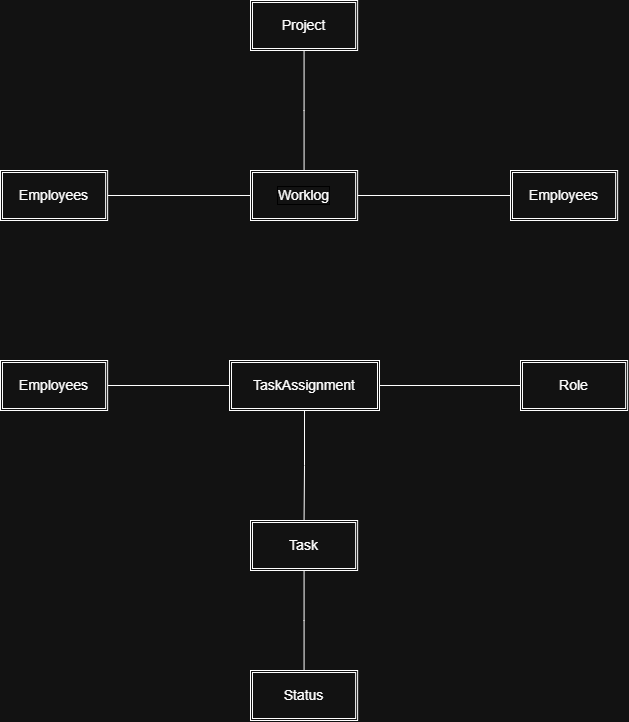

The diagram above was exported from draw.io. Its source (the exported page's mxGraphModel, read from the mxfile embedded in the PNG):
<mxGraphModel dx="1178" dy="658" grid="1" gridSize="10" guides="1" tooltips="1" connect="1" arrows="1" fold="1" page="1" pageScale="1" pageWidth="827" pageHeight="1169" math="0" shadow="0">
  <root>
    <mxCell id="0" />
    <mxCell id="1" parent="0" />
    <mxCell id="gZrHTjf4dK6aL6bGycZU-1" parent="1" style="shape=ext;double=1;rounded=0;whiteSpace=wrap;html=1;strokeWidth=1;fontSize=14;" value="Project" vertex="1">
      <mxGeometry height="50" width="107.14" x="360" y="30" as="geometry" />
    </mxCell>
    <mxCell id="gZrHTjf4dK6aL6bGycZU-21" edge="1" parent="1" source="gZrHTjf4dK6aL6bGycZU-3" style="edgeStyle=orthogonalEdgeStyle;rounded=0;orthogonalLoop=1;jettySize=auto;html=1;entryX=0.5;entryY=1;entryDx=0;entryDy=0;startArrow=none;startFill=0;endArrow=none;endFill=0;" target="gZrHTjf4dK6aL6bGycZU-1">
      <mxGeometry relative="1" as="geometry" />
    </mxCell>
    <mxCell id="gZrHTjf4dK6aL6bGycZU-3" parent="1" style="shape=ext;double=1;rounded=0;whiteSpace=wrap;html=1;strokeWidth=1;fontSize=14;labelBorderColor=light-dark(#000000,#000000);" value="Worklog" vertex="1">
      <mxGeometry height="50" width="107.14" x="360" y="200" as="geometry" />
    </mxCell>
    <mxCell id="gZrHTjf4dK6aL6bGycZU-7" edge="1" parent="1" source="gZrHTjf4dK6aL6bGycZU-5" style="edgeStyle=orthogonalEdgeStyle;rounded=0;orthogonalLoop=1;jettySize=auto;html=1;entryX=0;entryY=0.5;entryDx=0;entryDy=0;endArrow=none;endFill=0;" target="gZrHTjf4dK6aL6bGycZU-3">
      <mxGeometry relative="1" as="geometry" />
    </mxCell>
    <mxCell id="gZrHTjf4dK6aL6bGycZU-5" parent="1" style="shape=ext;double=1;rounded=0;whiteSpace=wrap;html=1;strokeWidth=1;fontSize=14;" value="Employees" vertex="1">
      <mxGeometry height="50" width="107.14" x="110" y="200" as="geometry" />
    </mxCell>
    <mxCell id="gZrHTjf4dK6aL6bGycZU-10" edge="1" parent="1" source="gZrHTjf4dK6aL6bGycZU-8" style="edgeStyle=orthogonalEdgeStyle;rounded=0;orthogonalLoop=1;jettySize=auto;html=1;entryX=1;entryY=0.5;entryDx=0;entryDy=0;endArrow=none;endFill=0;" target="gZrHTjf4dK6aL6bGycZU-3">
      <mxGeometry relative="1" as="geometry" />
    </mxCell>
    <mxCell id="gZrHTjf4dK6aL6bGycZU-8" parent="1" style="shape=ext;double=1;rounded=0;whiteSpace=wrap;html=1;strokeWidth=1;fontSize=14;" value="Employees" vertex="1">
      <mxGeometry height="50" width="107.14" x="620" y="200" as="geometry" />
    </mxCell>
    <mxCell id="gZrHTjf4dK6aL6bGycZU-17" edge="1" parent="1" source="gZrHTjf4dK6aL6bGycZU-11" style="edgeStyle=orthogonalEdgeStyle;rounded=0;orthogonalLoop=1;jettySize=auto;html=1;entryX=0.5;entryY=0;entryDx=0;entryDy=0;endArrow=none;endFill=0;" target="gZrHTjf4dK6aL6bGycZU-16">
      <mxGeometry relative="1" as="geometry" />
    </mxCell>
    <mxCell id="gZrHTjf4dK6aL6bGycZU-11" parent="1" style="shape=ext;double=1;rounded=0;whiteSpace=wrap;html=1;strokeWidth=1;fontSize=14;" value="TaskAssignment" vertex="1">
      <mxGeometry height="50" width="150" x="339" y="390" as="geometry" />
    </mxCell>
    <mxCell id="gZrHTjf4dK6aL6bGycZU-13" edge="1" parent="1" source="gZrHTjf4dK6aL6bGycZU-12" style="edgeStyle=orthogonalEdgeStyle;rounded=0;orthogonalLoop=1;jettySize=auto;html=1;endArrow=none;endFill=0;" target="gZrHTjf4dK6aL6bGycZU-11">
      <mxGeometry relative="1" as="geometry" />
    </mxCell>
    <mxCell id="gZrHTjf4dK6aL6bGycZU-12" parent="1" style="shape=ext;double=1;rounded=0;whiteSpace=wrap;html=1;strokeWidth=1;fontSize=14;" value="Employees" vertex="1">
      <mxGeometry height="50" width="107.14" x="110" y="390" as="geometry" />
    </mxCell>
    <mxCell id="gZrHTjf4dK6aL6bGycZU-15" edge="1" parent="1" source="gZrHTjf4dK6aL6bGycZU-14" style="edgeStyle=orthogonalEdgeStyle;rounded=0;orthogonalLoop=1;jettySize=auto;html=1;entryX=1;entryY=0.5;entryDx=0;entryDy=0;endArrow=none;endFill=0;" target="gZrHTjf4dK6aL6bGycZU-11">
      <mxGeometry relative="1" as="geometry" />
    </mxCell>
    <mxCell id="gZrHTjf4dK6aL6bGycZU-14" parent="1" style="shape=ext;double=1;rounded=0;whiteSpace=wrap;html=1;strokeWidth=1;fontSize=14;" value="Role" vertex="1">
      <mxGeometry height="50" width="107.14" x="630" y="390" as="geometry" />
    </mxCell>
    <mxCell id="gZrHTjf4dK6aL6bGycZU-19" edge="1" parent="1" source="gZrHTjf4dK6aL6bGycZU-16" style="edgeStyle=orthogonalEdgeStyle;rounded=0;orthogonalLoop=1;jettySize=auto;html=1;entryX=0.5;entryY=0;entryDx=0;entryDy=0;endArrow=none;endFill=0;" target="gZrHTjf4dK6aL6bGycZU-18">
      <mxGeometry relative="1" as="geometry" />
    </mxCell>
    <mxCell id="gZrHTjf4dK6aL6bGycZU-16" parent="1" style="shape=ext;double=1;rounded=0;whiteSpace=wrap;html=1;strokeWidth=1;fontSize=14;" value="Task" vertex="1">
      <mxGeometry height="50" width="107.14" x="360" y="550" as="geometry" />
    </mxCell>
    <mxCell id="gZrHTjf4dK6aL6bGycZU-18" parent="1" style="shape=ext;double=1;rounded=0;whiteSpace=wrap;html=1;strokeWidth=1;fontSize=14;" value="Status" vertex="1">
      <mxGeometry height="50" width="107.14" x="360" y="700" as="geometry" />
    </mxCell>
  </root>
</mxGraphModel>